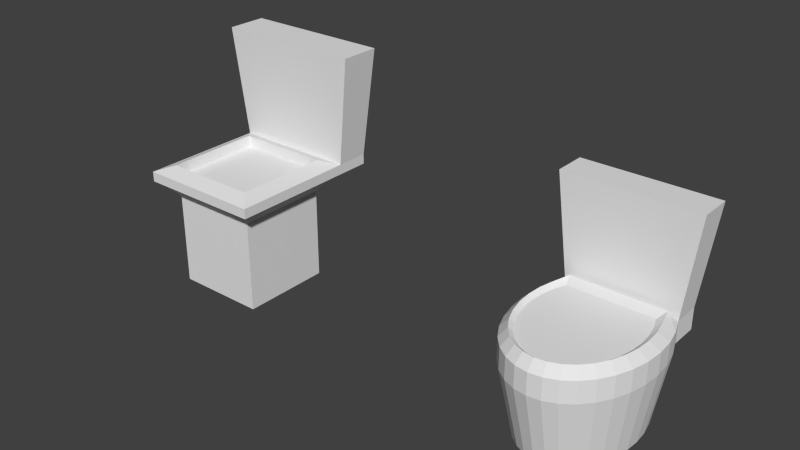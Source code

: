 # Source: Toilet.blend  (saved by Blender 2.68.0; exported with 4.5.12 LTS)
import bpy
from mathutils import Matrix  # noqa: F401  (used for matrix-valued properties, if any)

bpy.ops.wm.read_factory_settings(use_empty=True)
scene = bpy.context.scene
scene.name = 'Scene'

# ---- collections
col_collection_1 = bpy.data.collections.new('Collection 1'); scene.collection.children.link(col_collection_1)

# ---- world
world_world = bpy.data.worlds.new('World'); scene.world = world_world
world_world.color = (0.05088, 0.05088, 0.05088)
world_world.use_sun_shadow = False
world_world.sun_shadow_jitter_overblur = 0.0
world_world.cycles.sampling_method = 'MANUAL'
world_world.cycles.sample_map_resolution = 256

# ---- meshes
me_cylinder = bpy.data.meshes.new('Cylinder')
me_cylinder.from_pydata([(0.7135, 0.7077, -0.6729), (0.8752, 0.8291, 0.5096), (0.7927, 0.5037, -0.6729), (0.9725, 0.5789, 0.5096), (0.8416, 0.2823, -0.6729), (1.032, 0.3073, 0.5096), (0.8581, 0.05209, -0.6729), (1.053, 0.02482, 0.5096), (0.8416, -0.1781, -0.6729), (1.032, -0.2576, 0.5096), (0.7927, -0.3995, -0.6729), (0.9725, -0.5292, 0.5096), (0.7135, -0.6036, -0.6729), (0.8752, -0.7795, 0.5096), (0.6067, -0.7824, -0.6729), (0.7443, -0.9989, 0.5096), (0.4767, -0.9292, -0.6729), (0.5848, -1.179, 0.5096), (0.3284, -1.038, -0.6729), (0.4028, -1.313, 0.5096), (0.1674, -1.105, -0.6729), (0.2054, -1.395, 0.5096), (-2.896e-07, -1.128, -0.6729), (-3.394e-07, -1.423, 0.5096), (-0.1674, -1.105, -0.6729), (-0.2054, -1.395, 0.5096), (-0.3284, -1.038, -0.6729), (-0.4028, -1.313, 0.5096), (-0.4767, -0.9292, -0.6729), (-0.5848, -1.179, 0.5096), (-0.6067, -0.7824, -0.6729), (-0.7443, -0.9989, 0.5096), (-0.7135, -0.6036, -0.6729), (-0.8752, -0.7795, 0.5096), (-0.7927, -0.3995, -0.6729), (-0.9725, -0.5292, 0.5096), (-0.8416, -0.1781, -0.6729), (-1.032, -0.2576, 0.5096), (-0.8581, 0.05209, -0.6729), (-1.053, 0.02482, 0.5096), (-0.8416, 0.2823, -0.6729), (-1.032, 0.3073, 0.5096), (-0.7927, 0.5037, -0.6729), (-0.9725, 0.5789, 0.5096), (-0.7135, 0.7077, -0.6729), (-0.8752, 0.8291, 0.5096), (0.9725, 0.5789, 0.8586), (0.8752, 0.8291, 0.8586), (1.032, 0.3073, 0.8586), (1.053, 0.02482, 0.8586), (1.032, -0.2576, 0.8586), (0.9725, -0.5292, 0.8586), (0.8752, -0.7795, 0.8586), (0.7443, -0.9989, 0.8586), (0.5848, -1.179, 0.8586), (0.4028, -1.313, 0.8586), (0.2054, -1.395, 0.8586), (-3.394e-07, -1.423, 0.8586), (-0.2054, -1.395, 0.8586), (-0.4028, -1.313, 0.8586), (-0.5848, -1.179, 0.8586), (-0.7443, -0.9989, 0.8586), (-0.8752, -0.7795, 0.8586), (-0.9725, -0.5292, 0.8586), (-1.032, -0.2576, 0.8586), (-1.053, 0.02482, 0.8586), (-1.032, 0.3073, 0.8586), (-0.9725, 0.5789, 0.8586), (-0.8752, 0.8291, 0.8586), (0.838, 0.4336, 1.009), (0.7542, 0.7391, 1.009), (0.8896, 0.1996, 1.009), (0.9071, -0.04382, 1.009), (0.8896, -0.2872, 1.009), (0.838, -0.5212, 1.009), (0.7542, -0.7369, 1.009), (0.6414, -0.926, 1.009), (0.5039, -1.081, 1.009), (0.3471, -1.196, 1.009), (0.177, -1.267, 1.009), (-3.024e-07, -1.291, 1.009), (-0.177, -1.267, 1.009), (-0.3471, -1.196, 1.009), (-0.5039, -1.081, 1.009), (-0.6414, -0.926, 1.009), (-0.7542, -0.7369, 1.009), (-0.838, -0.5212, 1.009), (-0.8896, -0.2872, 1.009), (-0.9071, -0.04382, 1.009), (-0.8896, 0.1996, 1.009), (-0.838, 0.4336, 1.009), (-0.7542, 0.7391, 1.009), (0.7644, 0.354, 0.9531), (0.6879, 0.5508, 0.9531), (0.8114, 0.1406, 0.9531), (0.8273, -0.08142, 0.9531), (0.8114, -0.3034, 0.9531), (0.7644, -0.5169, 0.9531), (0.6879, -0.7136, 0.9531), (0.585, -0.886, 0.9531), (0.4596, -1.028, 0.9531), (0.3166, -1.133, 0.9531), (0.1614, -1.197, 0.9531), (-2.887e-07, -1.219, 0.9531), (-0.1614, -1.197, 0.9531), (-0.3166, -1.133, 0.9531), (-0.4596, -1.028, 0.9531), (-0.585, -0.886, 0.9531), (-0.6879, -0.7136, 0.9531), (-0.7644, -0.5169, 0.9531), (-0.8114, -0.3034, 0.9531), (-0.8273, -0.08142, 0.9531), (-0.8114, 0.1406, 0.9531), (-0.7644, 0.354, 0.9531), (-0.6879, 0.5508, 0.9531), (0.8752, 1.289, 0.5096), (-0.8752, 1.289, 0.5096), (0.8752, 1.289, 0.8586), (-0.8752, 1.289, 0.8586), (1.077, 0.7971, 2.505), (-1.077, 0.7971, 2.505), (1.077, 1.321, 2.505), (-1.077, 1.321, 2.505)], [], [(0, 1, 3, 2), (2, 3, 5, 4), (4, 5, 7, 6), (6, 7, 9, 8), (8, 9, 11, 10), (10, 11, 13, 12), (12, 13, 15, 14), (14, 15, 17, 16), (16, 17, 19, 18), (18, 19, 21, 20), (20, 21, 23, 22), (22, 23, 25, 24), (24, 25, 27, 26), (26, 27, 29, 28), (28, 29, 31, 30), (30, 31, 33, 32), (32, 33, 35, 34), (34, 35, 37, 36), (36, 37, 39, 38), (38, 39, 41, 40), (40, 41, 43, 42), (42, 43, 45, 44), (0, 44, 45, 1), (0, 2, 4, 6, 8, 10, 12, 14, 16, 18, 20, 22, 24, 26, 28, 30, 32, 34, 36, 38, 40, 42, 44), (23, 21, 56, 57), (46, 47, 70, 69), (33, 31, 61, 62), (43, 41, 66, 67), (9, 7, 49, 50), (19, 17, 54, 55), (29, 27, 59, 60), (39, 37, 64, 65), (5, 3, 46, 48), (15, 13, 52, 53), (25, 23, 57, 58), (35, 33, 62, 63), (45, 43, 67, 68), (11, 9, 50, 51), (21, 19, 55, 56), (31, 29, 60, 61), (41, 39, 65, 66), (7, 5, 48, 49), (17, 15, 53, 54), (27, 25, 58, 59), (37, 35, 63, 64), (47, 1, 115, 117), (3, 1, 47, 46), (13, 11, 51, 52), (76, 75, 98, 99), (62, 61, 84, 85), (55, 54, 77, 78), (48, 46, 69, 71), (63, 62, 85, 86), (56, 55, 78, 79), (49, 48, 71, 72), (64, 63, 86, 87), (57, 56, 79, 80), (50, 49, 72, 73), (65, 64, 87, 88), (58, 57, 80, 81), (51, 50, 73, 74), (66, 65, 88, 89), (59, 58, 81, 82), (52, 51, 74, 75), (67, 66, 89, 90), (60, 59, 82, 83), (53, 52, 75, 76), (68, 67, 90, 91), (61, 60, 83, 84), (54, 53, 76, 77), (47, 68, 91, 70), (92, 93, 114, 113, 112, 111, 110, 109, 108, 107, 106, 105, 104, 103, 102, 101, 100, 99, 98, 97, 96, 95, 94), (91, 90, 113, 114), (84, 83, 106, 107), (77, 76, 99, 100), (70, 91, 114, 93), (69, 70, 93, 92), (85, 84, 107, 108), (78, 77, 100, 101), (71, 69, 92, 94), (86, 85, 108, 109), (79, 78, 101, 102), (72, 71, 94, 95), (87, 86, 109, 110), (80, 79, 102, 103), (73, 72, 95, 96), (88, 87, 110, 111), (81, 80, 103, 104), (74, 73, 96, 97), (89, 88, 111, 112), (82, 81, 104, 105), (75, 74, 97, 98), (90, 89, 112, 113), (83, 82, 105, 106), (115, 116, 118, 117), (1, 45, 116, 115), (45, 68, 118, 116), (117, 118, 122, 121), (120, 119, 121, 122), (118, 68, 120, 122), (68, 47, 119, 120), (47, 117, 121, 119)])
me_cylinder.use_remesh_preserve_volume = False
me_cylinder.use_remesh_preserve_attributes = False
me_cylinder.use_mirror_vertex_groups = False
me_cylinder.update()
me_cube_001 = bpy.data.meshes.new('Cube.001')
me_cube_001.from_pydata([(-1.0, -1.0, -1.0), (-1.0, -1.0, 1.0), (-1.0, 1.0, -1.0), (-1.0, 1.0, 1.0), (1.0, -1.0, -1.0), (1.0, -1.0, 1.0), (1.0, 1.0, -1.0), (1.0, 1.0, 1.0), (-1.379, -1.379, 1.373), (-1.379, 1.379, 1.373), (1.379, 1.379, 1.373), (1.379, -1.379, 1.373), (-1.379, -1.379, 1.593), (-1.379, 1.379, 1.593), (1.379, 1.379, 1.593), (1.379, -1.379, 1.593), (-1.039, -1.039, 1.721), (-1.039, 1.039, 1.721), (1.039, 1.039, 1.721), (1.039, -1.039, 1.721), (-1.039, -1.039, 1.47), (-1.039, 1.039, 1.47), (1.039, 1.039, 1.47), (1.039, -1.039, 1.47), (-1.379, 2.113, 1.373), (1.379, 2.113, 1.373), (-1.379, 2.113, 1.593), (1.379, 2.113, 1.593), (-1.658, 1.304, 4.004), (1.658, 1.304, 4.004), (-1.658, 2.188, 4.004), (1.658, 2.188, 4.004)], [], [(1, 3, 2, 0), (3, 7, 6, 2), (7, 5, 4, 6), (5, 1, 0, 4), (0, 2, 6, 4), (5, 7, 10, 11), (11, 10, 14, 15), (3, 1, 8, 9), (1, 5, 11, 8), (7, 3, 9, 10), (13, 12, 16, 17), (9, 8, 12, 13), (8, 11, 15, 12), (9, 13, 26, 24), (16, 19, 23, 20), (12, 15, 19, 16), (14, 13, 17, 18), (15, 14, 18, 19), (23, 22, 21, 20), (18, 17, 21, 22), (19, 18, 22, 23), (17, 16, 20, 21), (25, 24, 26, 27), (27, 26, 30, 31), (10, 9, 24, 25), (14, 10, 25, 27), (28, 29, 31, 30), (13, 14, 29, 28), (14, 27, 31, 29), (26, 13, 28, 30)])
me_cube_001.use_remesh_preserve_volume = False
me_cube_001.use_remesh_preserve_attributes = False
me_cube_001.use_mirror_vertex_groups = False
me_cube_001.update()

# ---- objects
ob_cylinder = bpy.data.objects.new('Cylinder', me_cylinder)
ob_cube = bpy.data.objects.new('Cube', me_cube_001)

# ---- transforms, parenting, visibility, modifiers, constraints
ob_cylinder.location = (0.0, 0.0, 0.5478)
ob_cylinder.lineart.crease_threshold = 0.0
ob_cube.location = (-6.447, 0.0, 0.5611)
ob_cube.scale = (0.777, 0.777, 0.777)
ob_cube.lineart.crease_threshold = 0.0

# ---- collection membership
col_collection_1.objects.link(ob_cylinder)
col_collection_1.objects.link(ob_cube)

# ---- scene / render settings (as saved in the file)
scene.frame_start = 1; scene.frame_end = 250; scene.frame_set(1)
scene.render.engine = 'BLENDER_EEVEE_NEXT'
scene.render.resolution_percentage = 50
scene.render.dither_intensity = 0.0
scene.cycles.use_denoising = False
scene.cycles.samples = 10
scene.cycles.sampling_pattern = 'TABULATED_SOBOL'
scene.cycles.light_sampling_threshold = 0.0
scene.cycles.use_adaptive_sampling = False
scene.cycles.use_light_tree = False
scene.cycles.blur_glossy = 0.0
scene.cycles.volume_bounces = 1
scene.cycles.pixel_filter_type = 'GAUSSIAN'
scene.cycles.sample_clamp_indirect = 0.0
scene.view_settings.view_transform = 'Standard'
bpy.context.view_layer.update()

# ---- added for rendering (the .blend has no active camera and no usable light): camera, sun
cam_auto = bpy.data.cameras.new('AutoCamera')
cam_auto.lens = 50.0
cam_auto.sensor_width = 36.0
cam_auto.clip_end = 1000.0
ob_auto_camera = bpy.data.objects.new('AutoCamera', cam_auto)
scene.collection.objects.link(ob_auto_camera)
ob_auto_camera.location = (6.03908, -11.1031, 9.22257)
ob_auto_camera.rotation_euler = (1.09748, -7.21219e-08, 0.694738)
scene.camera = ob_auto_camera
light_auto_sun = bpy.data.lights.new('AutoSun', 'SUN')
light_auto_sun.energy = 3.0
light_auto_sun.angle = 0.0523599
ob_auto_sun = bpy.data.objects.new('AutoSun', light_auto_sun)
scene.collection.objects.link(ob_auto_sun)
ob_auto_sun.rotation_euler = (0.872665, 0.174533, 0.523599)
bpy.context.view_layer.update()
